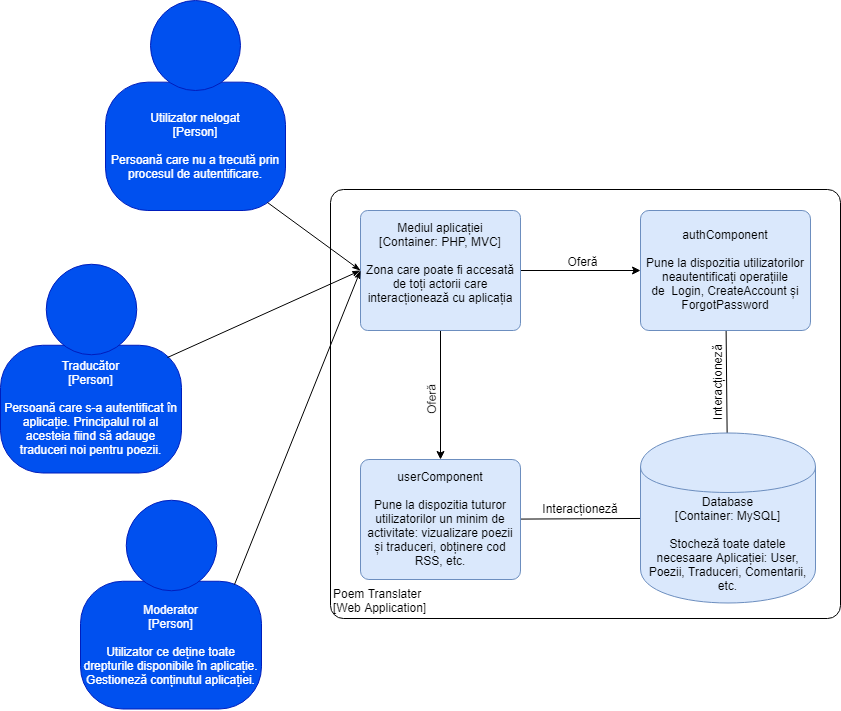

The diagram above was exported from draw.io. Its source (the exported page's mxGraphModel, read from the mxfile embedded in the PNG):
<mxGraphModel dx="1837" dy="1670" grid="1" gridSize="10" guides="1" tooltips="1" connect="1" arrows="1" fold="1" page="1" pageScale="1" pageWidth="827" pageHeight="1169" math="0" shadow="0">
  <root>
    <mxCell id="Bgca_JOj8LJi4PLoS4po-0" />
    <mxCell id="Bgca_JOj8LJi4PLoS4po-1" parent="Bgca_JOj8LJi4PLoS4po-0" />
    <object label="&lt;div style=&quot;text-align: left&quot;&gt;&lt;span&gt;Poem Translater&lt;/span&gt;&lt;br&gt;&lt;/div&gt;&lt;div style=&quot;text-align: left&quot;&gt;[Web Application]&lt;/div&gt;" placeholders="1" c4Name="name" c4Type="ExecutionEnvironment" c4Application="applicationAndVersion" id="8xcvHzPyi6ag5tqAuenp-7">
      <mxCell style="rounded=1;whiteSpace=wrap;html=1;labelBackgroundColor=none;fillColor=#ffffff;fontColor=#000000;align=left;arcSize=3;strokeColor=#000000;verticalAlign=bottom;" parent="Bgca_JOj8LJi4PLoS4po-1" vertex="1">
        <mxGeometry x="50" y="30" width="510" height="429" as="geometry" />
        <C4ExecutionEnvironment as="c4" />
      </mxCell>
    </object>
    <mxCell id="8xcvHzPyi6ag5tqAuenp-2" style="edgeStyle=orthogonalEdgeStyle;rounded=0;orthogonalLoop=1;jettySize=auto;html=1;entryX=0;entryY=0.5;entryDx=0;entryDy=0;" parent="Bgca_JOj8LJi4PLoS4po-1" source="9vgHbWPWsL6Q32zeyahq-3" target="8xcvHzPyi6ag5tqAuenp-1" edge="1">
      <mxGeometry relative="1" as="geometry" />
    </mxCell>
    <mxCell id="8xcvHzPyi6ag5tqAuenp-4" style="edgeStyle=orthogonalEdgeStyle;rounded=0;orthogonalLoop=1;jettySize=auto;html=1;entryX=0.5;entryY=0;entryDx=0;entryDy=0;" parent="Bgca_JOj8LJi4PLoS4po-1" source="9vgHbWPWsL6Q32zeyahq-3" target="8xcvHzPyi6ag5tqAuenp-3" edge="1">
      <mxGeometry relative="1" as="geometry" />
    </mxCell>
    <object label="&lt;span&gt;Mediul aplicației&lt;br&gt;[Container: PHP, MVC&lt;/span&gt;&lt;span&gt;]&lt;/span&gt;&lt;br&gt;&lt;div&gt;&lt;br&gt;&lt;/div&gt;&lt;div&gt;Zona care poate fi accesată de toți actorii care interacționează cu aplicația&lt;/div&gt;&lt;div&gt;&lt;br&gt;&lt;/div&gt;" placeholders="1" c4Name="name" c4Type="Container" c4Technology="technology" c4Description="Beschreibung" id="9vgHbWPWsL6Q32zeyahq-3">
      <mxCell style="rounded=1;whiteSpace=wrap;html=1;labelBackgroundColor=none;fillColor=#dae8fc;fontColor=#000000;align=center;arcSize=6;strokeColor=#6c8ebf;" parent="Bgca_JOj8LJi4PLoS4po-1" vertex="1">
        <mxGeometry x="80" y="51" width="160" height="120" as="geometry" />
        <C4Container as="c4" />
      </mxCell>
    </object>
    <mxCell id="fzcXJDa_dWId-MCDouzv-1" style="edgeStyle=none;rounded=0;orthogonalLoop=1;jettySize=auto;html=1;endArrow=none;endFill=0;" parent="Bgca_JOj8LJi4PLoS4po-1" source="8xcvHzPyi6ag5tqAuenp-1" target="fzcXJDa_dWId-MCDouzv-0" edge="1">
      <mxGeometry relative="1" as="geometry" />
    </mxCell>
    <object label="&lt;div&gt;&lt;span lang=&quot;EN-US&quot;&gt;authComponent&lt;/span&gt;&lt;/div&gt;&lt;div&gt;&lt;br&gt;&lt;/div&gt;&lt;div&gt;Pune la dispozitia utilizatorilor neautentificați operațiile de&amp;nbsp;&amp;nbsp;&lt;span&gt;Logi&lt;/span&gt;&lt;span&gt;n,&amp;nbsp;&lt;/span&gt;&lt;span lang=&quot;EN-US&quot;&gt;CreateAccount&amp;nbsp;&lt;/span&gt;&lt;span&gt;și ForgotPassword&lt;/span&gt;&lt;/div&gt;" placeholders="1" c4Name="name" c4Type="SoftwareSystem" c4Description="Beschreibung" id="8xcvHzPyi6ag5tqAuenp-1">
      <mxCell style="rounded=1;whiteSpace=wrap;html=1;labelBackgroundColor=none;fillColor=#dae8fc;fontColor=#000000;align=center;arcSize=7;strokeColor=#6c8ebf;" parent="Bgca_JOj8LJi4PLoS4po-1" vertex="1">
        <mxGeometry x="360" y="51" width="170" height="120" as="geometry" />
        <C4SoftwareSystem as="c4" />
      </mxCell>
    </object>
    <mxCell id="fzcXJDa_dWId-MCDouzv-2" style="edgeStyle=none;rounded=0;orthogonalLoop=1;jettySize=auto;html=1;endArrow=none;endFill=0;" parent="Bgca_JOj8LJi4PLoS4po-1" source="8xcvHzPyi6ag5tqAuenp-3" target="fzcXJDa_dWId-MCDouzv-0" edge="1">
      <mxGeometry relative="1" as="geometry" />
    </mxCell>
    <object label="&lt;div&gt;&lt;span lang=&quot;EN-US&quot;&gt;userComponent&lt;/span&gt;&lt;br&gt;&lt;/div&gt;&lt;div&gt;&lt;br&gt;&lt;/div&gt;&lt;div&gt;Pune la dispozitia tuturor utilizatorilor un minim de activitate: vizualizare poezii și traduceri, obținere cod RSS, etc.&lt;/div&gt;" placeholders="1" c4Name="name" c4Type="SoftwareSystem" c4Description="Beschreibung" id="8xcvHzPyi6ag5tqAuenp-3">
      <mxCell style="rounded=1;whiteSpace=wrap;html=1;labelBackgroundColor=none;fillColor=#dae8fc;fontColor=#000000;align=center;arcSize=7;strokeColor=#6c8ebf;" parent="Bgca_JOj8LJi4PLoS4po-1" vertex="1">
        <mxGeometry x="80" y="300" width="160" height="120" as="geometry" />
        <C4SoftwareSystem as="c4" />
      </mxCell>
    </object>
    <mxCell id="8xcvHzPyi6ag5tqAuenp-5" value="Oferă" style="text;html=1;strokeColor=none;fillColor=none;align=center;verticalAlign=middle;whiteSpace=wrap;rounded=0;" parent="Bgca_JOj8LJi4PLoS4po-1" vertex="1">
      <mxGeometry x="282" y="91.5" width="40" height="20" as="geometry" />
    </mxCell>
    <mxCell id="8xcvHzPyi6ag5tqAuenp-6" value="Oferă" style="text;html=1;rotation=-91;" parent="Bgca_JOj8LJi4PLoS4po-1" vertex="1">
      <mxGeometry x="130" y="224" width="40" height="25" as="geometry" />
    </mxCell>
    <mxCell id="bIC9eSUBtJdTYKu4XOoa-0" value="D" style="group;rounded=0;labelBackgroundColor=none;fillColor=none;fontColor=#000000;align=center;html=1;" parent="Bgca_JOj8LJi4PLoS4po-1" vertex="1" connectable="0">
      <mxGeometry x="-280" y="104.5" width="181" height="210" as="geometry" />
      <C4Person as="c4" />
    </mxCell>
    <object label="&lt;span&gt;Traducător&lt;br&gt;[Person]&lt;/span&gt;&lt;br&gt;&lt;div&gt;&lt;br&gt;&lt;/div&gt;&lt;div&gt;Persoană care s-a autentificat în aplicație. Principalul rol al acesteia fiind să adauge traduceri noi pentru poezii.&lt;/div&gt;" placeholders="1" c4Name="name" c4Type="body" c4Description="Beschreibung" id="bIC9eSUBtJdTYKu4XOoa-1">
      <mxCell style="rounded=1;whiteSpace=wrap;html=1;labelBackgroundColor=none;fillColor=#0050ef;fontColor=#ffffff;align=center;arcSize=33;strokeColor=#001DBC;" parent="bIC9eSUBtJdTYKu4XOoa-0" vertex="1">
        <mxGeometry y="81.27777777777779" width="181" height="127.72222222222223" as="geometry" />
        <C4Person as="c4" />
      </mxCell>
    </object>
    <mxCell id="bIC9eSUBtJdTYKu4XOoa-2" value="" style="ellipse;whiteSpace=wrap;html=1;aspect=fixed;rounded=0;labelBackgroundColor=none;fillColor=#0050ef;fontSize=12;fontColor=#ffffff;align=center;strokeColor=#001DBC;" parent="bIC9eSUBtJdTYKu4XOoa-0" vertex="1">
      <mxGeometry x="45.25" width="90.5" height="90.5" as="geometry" />
      <C4Person as="c4" />
    </mxCell>
    <mxCell id="bIC9eSUBtJdTYKu4XOoa-3" value="" style="group;rounded=0;labelBackgroundColor=none;fillColor=none;fontColor=#000000;align=center;html=1;" parent="bIC9eSUBtJdTYKu4XOoa-0" vertex="1" connectable="0">
      <mxGeometry x="105" y="-263.5" width="180" height="210" as="geometry" />
      <C4Person as="c4" />
    </mxCell>
    <object label="&lt;span&gt;Utilizator nelogat&lt;br&gt;[Person]&lt;/span&gt;&lt;br&gt;&lt;div&gt;&lt;br&gt;&lt;/div&gt;&lt;div&gt;Persoană care nu a trecută prin procesul de autentificare.&lt;/div&gt;" placeholders="1" c4Name="name" c4Type="body" c4Description="Beschreibung" id="bIC9eSUBtJdTYKu4XOoa-4">
      <mxCell style="rounded=1;whiteSpace=wrap;html=1;labelBackgroundColor=none;fillColor=#0050ef;fontColor=#ffffff;align=center;arcSize=33;strokeColor=#001DBC;" parent="bIC9eSUBtJdTYKu4XOoa-3" vertex="1">
        <mxGeometry y="81.66666666666667" width="180" height="128.33333333333334" as="geometry" />
        <C4Person as="c4" />
      </mxCell>
    </object>
    <mxCell id="bIC9eSUBtJdTYKu4XOoa-5" value="" style="ellipse;whiteSpace=wrap;html=1;aspect=fixed;rounded=0;labelBackgroundColor=none;fillColor=#0050ef;fontSize=12;fontColor=#ffffff;align=center;strokeColor=#001DBC;" parent="bIC9eSUBtJdTYKu4XOoa-3" vertex="1">
      <mxGeometry x="45" width="90" height="90" as="geometry" />
      <C4Person as="c4" />
    </mxCell>
    <mxCell id="1oICq6Oe6V6NdzB9lnn6-0" value="D" style="group;rounded=0;labelBackgroundColor=none;fillColor=none;fontColor=#000000;align=center;html=1;" parent="Bgca_JOj8LJi4PLoS4po-1" vertex="1" connectable="0">
      <mxGeometry x="-200" y="340.5" width="181" height="210" as="geometry" />
      <C4Person as="c4" />
    </mxCell>
    <object label="&lt;span&gt;Moderator&lt;br&gt;[Person]&lt;/span&gt;&lt;br&gt;&lt;div&gt;&lt;br&gt;&lt;/div&gt;&lt;div&gt;Utilizator ce deține toate drepturile disponibile în aplicație.&lt;/div&gt;&lt;div&gt;Gestioneză conținutul aplicației.&lt;/div&gt;" placeholders="1" c4Name="name" c4Type="body" c4Description="Beschreibung" id="1oICq6Oe6V6NdzB9lnn6-1">
      <mxCell style="rounded=1;whiteSpace=wrap;html=1;labelBackgroundColor=none;fillColor=#0050ef;fontColor=#ffffff;align=center;arcSize=33;strokeColor=#001DBC;" parent="1oICq6Oe6V6NdzB9lnn6-0" vertex="1">
        <mxGeometry y="81.27777777777779" width="181" height="127.72222222222223" as="geometry" />
        <C4Person as="c4" />
      </mxCell>
    </object>
    <mxCell id="1oICq6Oe6V6NdzB9lnn6-2" value="" style="ellipse;whiteSpace=wrap;html=1;aspect=fixed;rounded=0;labelBackgroundColor=none;fillColor=#0050ef;fontSize=12;fontColor=#ffffff;align=center;strokeColor=#001DBC;" parent="1oICq6Oe6V6NdzB9lnn6-0" vertex="1">
      <mxGeometry x="45.25" width="90.5" height="90.5" as="geometry" />
      <C4Person as="c4" />
    </mxCell>
    <mxCell id="1oICq6Oe6V6NdzB9lnn6-3" style="rounded=0;orthogonalLoop=1;jettySize=auto;html=1;entryX=0;entryY=0.5;entryDx=0;entryDy=0;exitX=0.923;exitY=0.095;exitDx=0;exitDy=0;exitPerimeter=0;endArrow=classicThin;endFill=1;" parent="Bgca_JOj8LJi4PLoS4po-1" source="bIC9eSUBtJdTYKu4XOoa-1" target="9vgHbWPWsL6Q32zeyahq-3" edge="1">
      <mxGeometry relative="1" as="geometry" />
    </mxCell>
    <mxCell id="1oICq6Oe6V6NdzB9lnn6-4" style="edgeStyle=none;rounded=0;orthogonalLoop=1;jettySize=auto;html=1;entryX=0;entryY=0.5;entryDx=0;entryDy=0;endArrow=classicThin;endFill=1;exitX=0.9;exitY=0.936;exitDx=0;exitDy=0;exitPerimeter=0;" parent="Bgca_JOj8LJi4PLoS4po-1" source="bIC9eSUBtJdTYKu4XOoa-4" target="9vgHbWPWsL6Q32zeyahq-3" edge="1">
      <mxGeometry relative="1" as="geometry" />
    </mxCell>
    <mxCell id="1oICq6Oe6V6NdzB9lnn6-5" style="edgeStyle=none;rounded=0;orthogonalLoop=1;jettySize=auto;html=1;entryX=0;entryY=0.5;entryDx=0;entryDy=0;endArrow=classicThin;endFill=1;exitX=0.852;exitY=0.027;exitDx=0;exitDy=0;exitPerimeter=0;" parent="Bgca_JOj8LJi4PLoS4po-1" source="1oICq6Oe6V6NdzB9lnn6-1" target="9vgHbWPWsL6Q32zeyahq-3" edge="1">
      <mxGeometry relative="1" as="geometry">
        <mxPoint x="-60" y="440" as="sourcePoint" />
      </mxGeometry>
    </mxCell>
    <object label="&lt;span&gt;&lt;br&gt;Database&lt;/span&gt;&lt;div&gt;[Container: MySQL]&lt;/div&gt;&lt;div&gt;&lt;br&gt;&lt;/div&gt;&lt;div&gt;Stocheză toate datele necesaare Aplicației: User, Poezii, Traduceri, Comentarii, etc.&lt;/div&gt;" placeholders="1" c4Type="Database" c4Technology="technology" c4Description="Beschreibung" id="fzcXJDa_dWId-MCDouzv-0">
      <mxCell style="shape=cylinder;whiteSpace=wrap;html=1;boundedLbl=1;rounded=0;labelBackgroundColor=none;fillColor=#dae8fc;fontSize=12;fontColor=#000000;align=center;strokeColor=#6c8ebf;" parent="Bgca_JOj8LJi4PLoS4po-1" vertex="1">
        <mxGeometry x="360" y="273.5" width="175" height="170" as="geometry" />
        <C4Database as="c4" />
      </mxCell>
    </object>
    <mxCell id="19XBkLX9bK9hN0K6WjxZ-0" value="Interacționeză" style="text;html=1;strokeColor=none;fillColor=none;align=center;verticalAlign=middle;whiteSpace=wrap;rounded=0;" parent="Bgca_JOj8LJi4PLoS4po-1" vertex="1">
      <mxGeometry x="280" y="339" width="40" height="20" as="geometry" />
    </mxCell>
    <mxCell id="19XBkLX9bK9hN0K6WjxZ-1" value="Interacționeză" style="text;html=1;strokeColor=none;fillColor=none;align=center;verticalAlign=middle;whiteSpace=wrap;rounded=0;rotation=-90;" parent="Bgca_JOj8LJi4PLoS4po-1" vertex="1">
      <mxGeometry x="417" y="212.5" width="40" height="20" as="geometry" />
    </mxCell>
  </root>
</mxGraphModel>